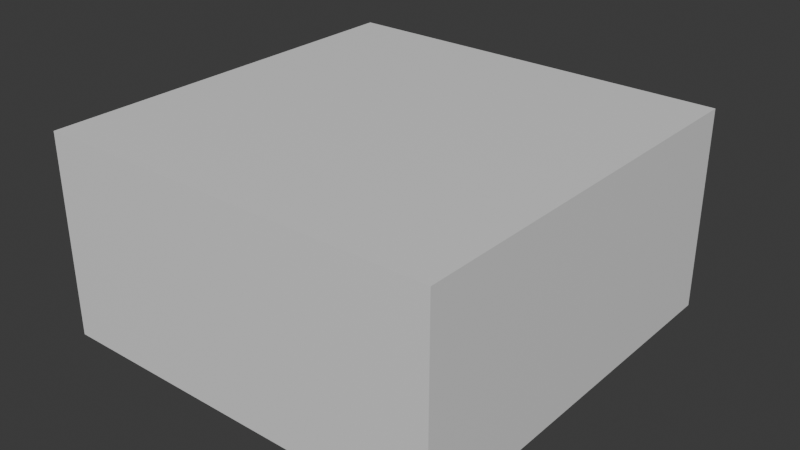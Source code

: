 # Source: museum.blend  (saved by Blender 4.1.23; exported with 4.5.12 LTS)
import bpy
from mathutils import Matrix  # noqa: F401  (used for matrix-valued properties, if any)

bpy.ops.wm.read_factory_settings(use_empty=True)
scene = bpy.context.scene
scene.name = 'Scene'

# ---- collections
col_collection = bpy.data.collections.new('Collection'); scene.collection.children.link(col_collection)

# ---- materials (node trees are filled in below, after node groups)
mat_material = bpy.data.materials.new('Material')
mat_material.alpha_threshold = 0.0
mat_material.roughness = 0.5
mat_material.line_color = (0.0, 0.0, 0.0, 1.0)

# ---- material node trees
mat_material.use_nodes = True; mat_material.node_tree.nodes.clear()
_N = mat_material.node_tree.nodes; _L = mat_material.node_tree.links
n0 = _N.new('ShaderNodeOutputMaterial'); n0.name = 'Material Output'; n0.location = (200, 100)
n1 = _N.new('ShaderNodeBsdfPrincipled'); n1.name = 'Principled BSDF'; n1.location = (-200, 100)
n1.inputs[3].default_value = 1.45
_L.new(n1.outputs[0], n0.inputs[0])
n0.is_active_output = True

# ---- world
world_world = bpy.data.worlds.new('World'); scene.world = world_world
world_world.use_nodes = True; world_world.node_tree.nodes.clear()
_N = world_world.node_tree.nodes; _L = world_world.node_tree.links
n0 = _N.new('ShaderNodeOutputWorld'); n0.name = 'World Output'; n0.location = (200, 100)
n1 = _N.new('ShaderNodeBackground'); n1.name = 'Background'; n1.location = (-200, 100)
n1.inputs[0].default_value = (0.05088, 0.05088, 0.05088, 1.0)
_L.new(n1.outputs[0], n0.inputs[0])
n0.is_active_output = True
world_world.color = (0.05088, 0.05088, 0.05088)
world_world.use_sun_shadow = False
world_world.sun_shadow_jitter_overblur = 0.0

# ---- meshes
me_cube = bpy.data.meshes.new('Cube')
me_cube.from_pydata([(1.0, 1.0, 1.0), (1.0, 1.0, -1.0), (1.0, -1.0, 1.0), (1.0, -1.0, -1.0), (-1.0, 1.0, 1.0), (-1.0, 1.0, -1.0), (-1.0, -1.0, 1.0), (-1.0, -1.0, -1.0)], [], [(0, 2, 6, 4), (3, 7, 6, 2), (7, 5, 4, 6), (5, 7, 3, 1), (1, 3, 2, 0), (5, 1, 0, 4)])
_uv = me_cube.uv_layers.new(name='UVMap')
_uv.uv.foreach_set('vector', [0.625, 0.5, 0.625, 0.75, 0.875, 0.75, 0.875, 0.5, 0.375, 0.75, 0.375, 1.0, 0.625, 1.0, 0.625, 0.75, 0.375, 0.0, 0.375, 0.25, 0.625, 0.25, 0.625, 0.0, 0.125, 0.5, 0.125, 0.75, 0.375, 0.75, 0.375, 0.5, 0.375, 0.5, 0.375, 0.75, 0.625, 0.75, 0.625, 0.5, 0.375, 0.25, 0.375, 0.5, 0.625, 0.5, 0.625, 0.25])
me_cube.materials.append(mat_material)
me_cube.use_mirror_vertex_groups = False
me_cube.update()
me_cube_004 = bpy.data.meshes.new('Cube.004')
me_cube_004.from_pydata([(-1.0, -1.0, -1.0), (-1.0, -1.0, 1.0), (-1.0, 1.0, -1.0), (-1.0, 1.0, 1.0), (1.0, -1.0, -1.0), (1.0, -1.0, 1.0), (1.0, 1.0, -1.0), (1.0, 1.0, 1.0)], [], [(0, 1, 3, 2), (2, 3, 7, 6), (6, 7, 5, 4), (4, 5, 1, 0), (2, 6, 4, 0), (7, 3, 1, 5)])
_uv = me_cube_004.uv_layers.new(name='UVMap')
_uv.uv.foreach_set('vector', [1.0, 5.96e-08, 1.0, 1.0, -1.192e-07, 1.0, 5.96e-08, -1.192e-07, 1.0, 5.96e-08, 1.0, 1.0, -1.192e-07, 1.0, 5.96e-08, -1.192e-07, 1.0, 5.96e-08, 1.0, 1.0, -1.192e-07, 1.0, 5.96e-08, -1.192e-07, 1.0, 5.96e-08, 1.0, 1.0, -1.192e-07, 1.0, 5.96e-08, -1.192e-07, 1.0, 5.96e-08, 1.0, 1.0, -1.192e-07, 1.0, 5.96e-08, -1.192e-07, 1.0, 5.96e-08, 1.0, 1.0, -1.192e-07, 1.0, 5.96e-08, -1.192e-07])
me_cube_004.update()
me_cube_005 = bpy.data.meshes.new('Cube.005')
me_cube_005.from_pydata([(-1.0, -0.4, -2.0), (-1.0, -0.4, 2.0), (-1.0, 0.4, -2.0), (-1.0, 0.4, 2.0), (1.0, -0.4, -2.0), (1.0, -0.4, 2.0), (1.0, 0.4, -2.0), (1.0, 0.4, 2.0)], [], [(0, 1, 3, 2), (2, 3, 7, 6), (6, 7, 5, 4), (4, 5, 1, 0), (2, 6, 4, 0), (7, 3, 1, 5)])
_uv = me_cube_005.uv_layers.new(name='UVMap')
_uv.uv.foreach_set('vector', [0.375, 0.0, 0.625, 0.0, 0.625, 0.25, 0.375, 0.25, 0.375, 0.25, 0.625, 0.25, 0.625, 0.5, 0.375, 0.5, 0.375, 0.5, 0.625, 0.5, 0.625, 0.75, 0.375, 0.75, 0.375, 0.75, 0.625, 0.75, 0.625, 1.0, 0.375, 1.0, 0.125, 0.5, 0.375, 0.5, 0.375, 0.75, 0.125, 0.75, 0.625, 0.5, 0.875, 0.5, 0.875, 0.75, 0.625, 0.75])
me_cube_005.update()
me_cube_001 = bpy.data.meshes.new('Cube.001')
me_cube_001.from_pydata([(-1.0, -1.0, -1.0), (-1.0, -1.0, 1.0), (-1.0, 1.0, -1.0), (-1.0, 1.0, 1.0), (1.0, -1.0, -1.0), (1.0, -1.0, 1.0), (1.0, 1.0, -1.0), (1.0, 1.0, 1.0)], [], [(0, 1, 3, 2), (2, 3, 7, 6), (6, 7, 5, 4), (4, 5, 1, 0), (2, 6, 4, 0), (7, 3, 1, 5)])
_uv = me_cube_001.uv_layers.new(name='UVMap')
_uv.uv.foreach_set('vector', [1.0, 5.96e-08, 1.0, 1.0, -1.192e-07, 1.0, 5.96e-08, -1.192e-07, 1.0, 5.96e-08, 1.0, 1.0, -1.192e-07, 1.0, 5.96e-08, -1.192e-07, 1.0, 5.96e-08, 1.0, 1.0, -1.192e-07, 1.0, 5.96e-08, -1.192e-07, 1.0, 5.96e-08, 1.0, 1.0, -1.192e-07, 1.0, 5.96e-08, -1.192e-07, 1.0, 5.96e-08, 1.0, 1.0, -1.192e-07, 1.0, 5.96e-08, -1.192e-07, 1.0, 5.96e-08, 1.0, 1.0, -1.192e-07, 1.0, 5.96e-08, -1.192e-07])
me_cube_001.update()
me_cube_002 = bpy.data.meshes.new('Cube.002')
me_cube_002.from_pydata([(-1.0, -0.4, -2.0), (-1.0, -0.4, 2.0), (-1.0, 0.4, -2.0), (-1.0, 0.4, 2.0), (1.0, -0.4, -2.0), (1.0, -0.4, 2.0), (1.0, 0.4, -2.0), (1.0, 0.4, 2.0)], [], [(0, 1, 3, 2), (2, 3, 7, 6), (6, 7, 5, 4), (4, 5, 1, 0), (2, 6, 4, 0), (7, 3, 1, 5)])
_uv = me_cube_002.uv_layers.new(name='UVMap')
_uv.uv.foreach_set('vector', [0.375, 0.0, 0.625, 0.0, 0.625, 0.25, 0.375, 0.25, 0.375, 0.25, 0.625, 0.25, 0.625, 0.5, 0.375, 0.5, 0.375, 0.5, 0.625, 0.5, 0.625, 0.75, 0.375, 0.75, 0.375, 0.75, 0.625, 0.75, 0.625, 1.0, 0.375, 1.0, 0.125, 0.5, 0.375, 0.5, 0.375, 0.75, 0.125, 0.75, 0.625, 0.5, 0.875, 0.5, 0.875, 0.75, 0.625, 0.75])
me_cube_002.update()
me_cube_003 = bpy.data.meshes.new('Cube.003')
me_cube_003.from_pydata([(-1.0, -1.0, -1.0), (-1.0, -1.0, 1.0), (-1.0, 1.0, -1.0), (-1.0, 1.0, 1.0), (1.0, -1.0, -1.0), (1.0, -1.0, 1.0), (1.0, 1.0, -1.0), (1.0, 1.0, 1.0)], [], [(0, 1, 3, 2), (2, 3, 7, 6), (6, 7, 5, 4), (4, 5, 1, 0), (2, 6, 4, 0), (7, 3, 1, 5)])
_uv = me_cube_003.uv_layers.new(name='UVMap')
_uv.uv.foreach_set('vector', [1.0, 5.96e-08, 1.0, 1.0, -1.192e-07, 1.0, 5.96e-08, -1.192e-07, 1.0, 5.96e-08, 1.0, 1.0, -1.192e-07, 1.0, 5.96e-08, -1.192e-07, 1.0, 5.96e-08, 1.0, 1.0, -1.192e-07, 1.0, 5.96e-08, -1.192e-07, 1.0, 5.96e-08, 1.0, 1.0, -1.192e-07, 1.0, 5.96e-08, -1.192e-07, 1.0, 5.96e-08, 1.0, 1.0, -1.192e-07, 1.0, 5.96e-08, -1.192e-07, 1.0, 5.96e-08, 1.0, 1.0, -1.192e-07, 1.0, 5.96e-08, -1.192e-07])
me_cube_003.update()
me_cube_006 = bpy.data.meshes.new('Cube.006')
me_cube_006.from_pydata([(-1.0, -1.0, -1.0), (-1.0, -1.0, 1.0), (-1.0, 1.0, -1.0), (-1.0, 1.0, 1.0), (1.0, -1.0, -1.0), (1.0, -1.0, 1.0), (1.0, 1.0, -1.0), (1.0, 1.0, 1.0)], [], [(0, 1, 3, 2), (2, 3, 7, 6), (6, 7, 5, 4), (4, 5, 1, 0), (2, 6, 4, 0), (7, 3, 1, 5)])
_uv = me_cube_006.uv_layers.new(name='UVMap')
_uv.uv.foreach_set('vector', [1.0, 5.96e-08, 1.0, 1.0, -1.192e-07, 1.0, 5.96e-08, -1.192e-07, 1.0, 5.96e-08, 1.0, 1.0, -1.192e-07, 1.0, 5.96e-08, -1.192e-07, 1.0, 5.96e-08, 1.0, 1.0, -1.192e-07, 1.0, 5.96e-08, -1.192e-07, 1.0, 5.96e-08, 1.0, 1.0, -1.192e-07, 1.0, 5.96e-08, -1.192e-07, 1.0, 5.96e-08, 1.0, 1.0, -1.192e-07, 1.0, 5.96e-08, -1.192e-07, 1.0, 5.96e-08, 1.0, 1.0, -1.192e-07, 1.0, 5.96e-08, -1.192e-07])
me_cube_006.update()
me_cube_007 = bpy.data.meshes.new('Cube.007')
me_cube_007.from_pydata([(-1.0, -0.4, -2.0), (-1.0, -0.4, 2.0), (-1.0, 0.4, -2.0), (-1.0, 0.4, 2.0), (1.0, -0.4, -2.0), (1.0, -0.4, 2.0), (1.0, 0.4, -2.0), (1.0, 0.4, 2.0)], [], [(0, 1, 3, 2), (2, 3, 7, 6), (6, 7, 5, 4), (4, 5, 1, 0), (2, 6, 4, 0), (7, 3, 1, 5)])
_uv = me_cube_007.uv_layers.new(name='UVMap')
_uv.uv.foreach_set('vector', [0.375, 0.0, 0.625, 0.0, 0.625, 0.25, 0.375, 0.25, 0.375, 0.25, 0.625, 0.25, 0.625, 0.5, 0.375, 0.5, 0.375, 0.5, 0.625, 0.5, 0.625, 0.75, 0.375, 0.75, 0.375, 0.75, 0.625, 0.75, 0.625, 1.0, 0.375, 1.0, 0.125, 0.5, 0.375, 0.5, 0.375, 0.75, 0.125, 0.75, 0.625, 0.5, 0.875, 0.5, 0.875, 0.75, 0.625, 0.75])
me_cube_007.update()
me_cube_008 = bpy.data.meshes.new('Cube.008')
me_cube_008.from_pydata([(-1.0, -1.0, -1.0), (-1.0, -1.0, 1.0), (-1.0, 1.0, -1.0), (-1.0, 1.0, 1.0), (1.0, -1.0, -1.0), (1.0, -1.0, 1.0), (1.0, 1.0, -1.0), (1.0, 1.0, 1.0)], [], [(0, 1, 3, 2), (2, 3, 7, 6), (6, 7, 5, 4), (4, 5, 1, 0), (2, 6, 4, 0), (7, 3, 1, 5)])
_uv = me_cube_008.uv_layers.new(name='UVMap')
_uv.uv.foreach_set('vector', [1.0, 5.96e-08, 1.0, 1.0, -1.192e-07, 1.0, 5.96e-08, -1.192e-07, 1.0, 5.96e-08, 1.0, 1.0, -1.192e-07, 1.0, 5.96e-08, -1.192e-07, 1.0, 5.96e-08, 1.0, 1.0, -1.192e-07, 1.0, 5.96e-08, -1.192e-07, 1.0, 5.96e-08, 1.0, 1.0, -1.192e-07, 1.0, 5.96e-08, -1.192e-07, 1.0, 5.96e-08, 1.0, 1.0, -1.192e-07, 1.0, 5.96e-08, -1.192e-07, 1.0, 5.96e-08, 1.0, 1.0, -1.192e-07, 1.0, 5.96e-08, -1.192e-07])
me_cube_008.update()
me_cube_009 = bpy.data.meshes.new('Cube.009')
me_cube_009.from_pydata([(-1.0, -1.0, -1.0), (-1.0, -1.0, 1.0), (-1.0, 1.0, -1.0), (-1.0, 1.0, 1.0), (1.0, -1.0, -1.0), (1.0, -1.0, 1.0), (1.0, 1.0, -1.0), (1.0, 1.0, 1.0)], [], [(0, 1, 3, 2), (2, 3, 7, 6), (6, 7, 5, 4), (4, 5, 1, 0), (2, 6, 4, 0), (7, 3, 1, 5)])
_uv = me_cube_009.uv_layers.new(name='UVMap')
_uv.uv.foreach_set('vector', [1.0, 5.96e-08, 1.0, 1.0, -1.192e-07, 1.0, 5.96e-08, -1.192e-07, 1.0, 5.96e-08, 1.0, 1.0, -1.192e-07, 1.0, 5.96e-08, -1.192e-07, 1.0, 5.96e-08, 1.0, 1.0, -1.192e-07, 1.0, 5.96e-08, -1.192e-07, 1.0, 5.96e-08, 1.0, 1.0, -1.192e-07, 1.0, 5.96e-08, -1.192e-07, 1.0, 5.96e-08, 1.0, 1.0, -1.192e-07, 1.0, 5.96e-08, -1.192e-07, 1.0, 5.96e-08, 1.0, 1.0, -1.192e-07, 1.0, 5.96e-08, -1.192e-07])
me_cube_009.update()

# ---- objects
ob_room = bpy.data.objects.new('room', me_cube)
ob_dooframe_cutout = bpy.data.objects.new('dooframe_cutout', me_cube_004)
ob_doorframe = bpy.data.objects.new('doorframe', me_cube_005)
ob_door = bpy.data.objects.new('door', me_cube_001)
ob_doorframe_001 = bpy.data.objects.new('doorframe.001', me_cube_002)
ob_door_001 = bpy.data.objects.new('door.001', me_cube_003)
ob_dooframe_cutout_001 = bpy.data.objects.new('dooframe_cutout.001', me_cube_006)
ob_doorframe_002 = bpy.data.objects.new('doorframe.002', me_cube_007)
ob_door_002 = bpy.data.objects.new('door.002', me_cube_008)
ob_dooframe_cutout_002 = bpy.data.objects.new('dooframe_cutout.002', me_cube_009)

# ---- transforms, parenting, visibility, modifiers, constraints
ob_room.location = (0.0, 3.0, 3.0)
ob_room.scale = (10.0, 10.0, 5.0)
ob_room.lock_rotations_4d = False
ob_room.empty_display_type = 'ARROWS'
ob_room.lineart.crease_threshold = 0.0
ob_dooframe_cutout.location = (0.0, 13.0, -0.1)
ob_dooframe_cutout.scale = (1.0, 1.0, 2.0)
ob_doorframe.location = (0.0, 13.0, -0.1)
ob_doorframe.scale = (1.4, 1.0, 1.2)
_m = ob_doorframe.modifiers.new('Boolean', 'BOOLEAN')
_m.object = ob_dooframe_cutout
ob_door.location = (0.0, 13.0, -0.1)
ob_door.scale = (1.0, 0.2, 2.0)
ob_doorframe_001.location = (-6.0, 13.0, -0.1)
ob_doorframe_001.scale = (1.4, 1.0, 1.2)
_m = ob_doorframe_001.modifiers.new('Boolean', 'BOOLEAN')
_m.object = ob_dooframe_cutout_001
ob_door_001.location = (-6.0, 13.0, -0.1)
ob_door_001.scale = (1.0, 0.2, 2.0)
ob_dooframe_cutout_001.location = (-6.0, 13.0, -0.1)
ob_dooframe_cutout_001.scale = (1.0, 1.0, 2.0)
ob_doorframe_002.location = (6.0, 13.0, -0.1)
ob_doorframe_002.scale = (1.4, 1.0, 1.2)
_m = ob_doorframe_002.modifiers.new('Boolean', 'BOOLEAN')
_m.object = ob_dooframe_cutout_002
ob_door_002.location = (6.0, 13.0, -0.1)
ob_door_002.scale = (1.0, 0.2, 2.0)
ob_dooframe_cutout_002.location = (6.0, 13.0, -0.1)
ob_dooframe_cutout_002.scale = (1.0, 1.0, 2.0)

# ---- collection membership
col_collection.objects.link(ob_room)
col_collection.objects.link(ob_dooframe_cutout)
col_collection.objects.link(ob_doorframe)
col_collection.objects.link(ob_door)
col_collection.objects.link(ob_doorframe_001)
col_collection.objects.link(ob_door_001)
col_collection.objects.link(ob_dooframe_cutout_001)
col_collection.objects.link(ob_doorframe_002)
col_collection.objects.link(ob_door_002)
col_collection.objects.link(ob_dooframe_cutout_002)

# ---- scene / render settings (as saved in the file)
scene.frame_start = 1; scene.frame_end = 250; scene.frame_set(27)
scene.render.engine = 'BLENDER_EEVEE_NEXT'
scene.cycles.sampling_pattern = 'TABULATED_SOBOL'
scene.eevee.ray_tracing_options.trace_max_roughness = 0.0
bpy.context.view_layer.update()

# ---- added for rendering (the .blend has no active camera and no usable light): camera, sun
cam_auto = bpy.data.cameras.new('AutoCamera')
cam_auto.lens = 50.0
cam_auto.sensor_width = 36.0
cam_auto.clip_end = 1000.0
ob_auto_camera = bpy.data.objects.new('AutoCamera', cam_auto)
scene.collection.objects.link(ob_auto_camera)
ob_auto_camera.location = (28.5361, -30.7433, 25.5789)
ob_auto_camera.rotation_euler = (1.09748, -7.21219e-08, 0.694738)
scene.camera = ob_auto_camera
light_auto_sun = bpy.data.lights.new('AutoSun', 'SUN')
light_auto_sun.energy = 3.0
light_auto_sun.angle = 0.0523599
ob_auto_sun = bpy.data.objects.new('AutoSun', light_auto_sun)
scene.collection.objects.link(ob_auto_sun)
ob_auto_sun.rotation_euler = (0.872665, 0.174533, 0.523599)
bpy.context.view_layer.update()
